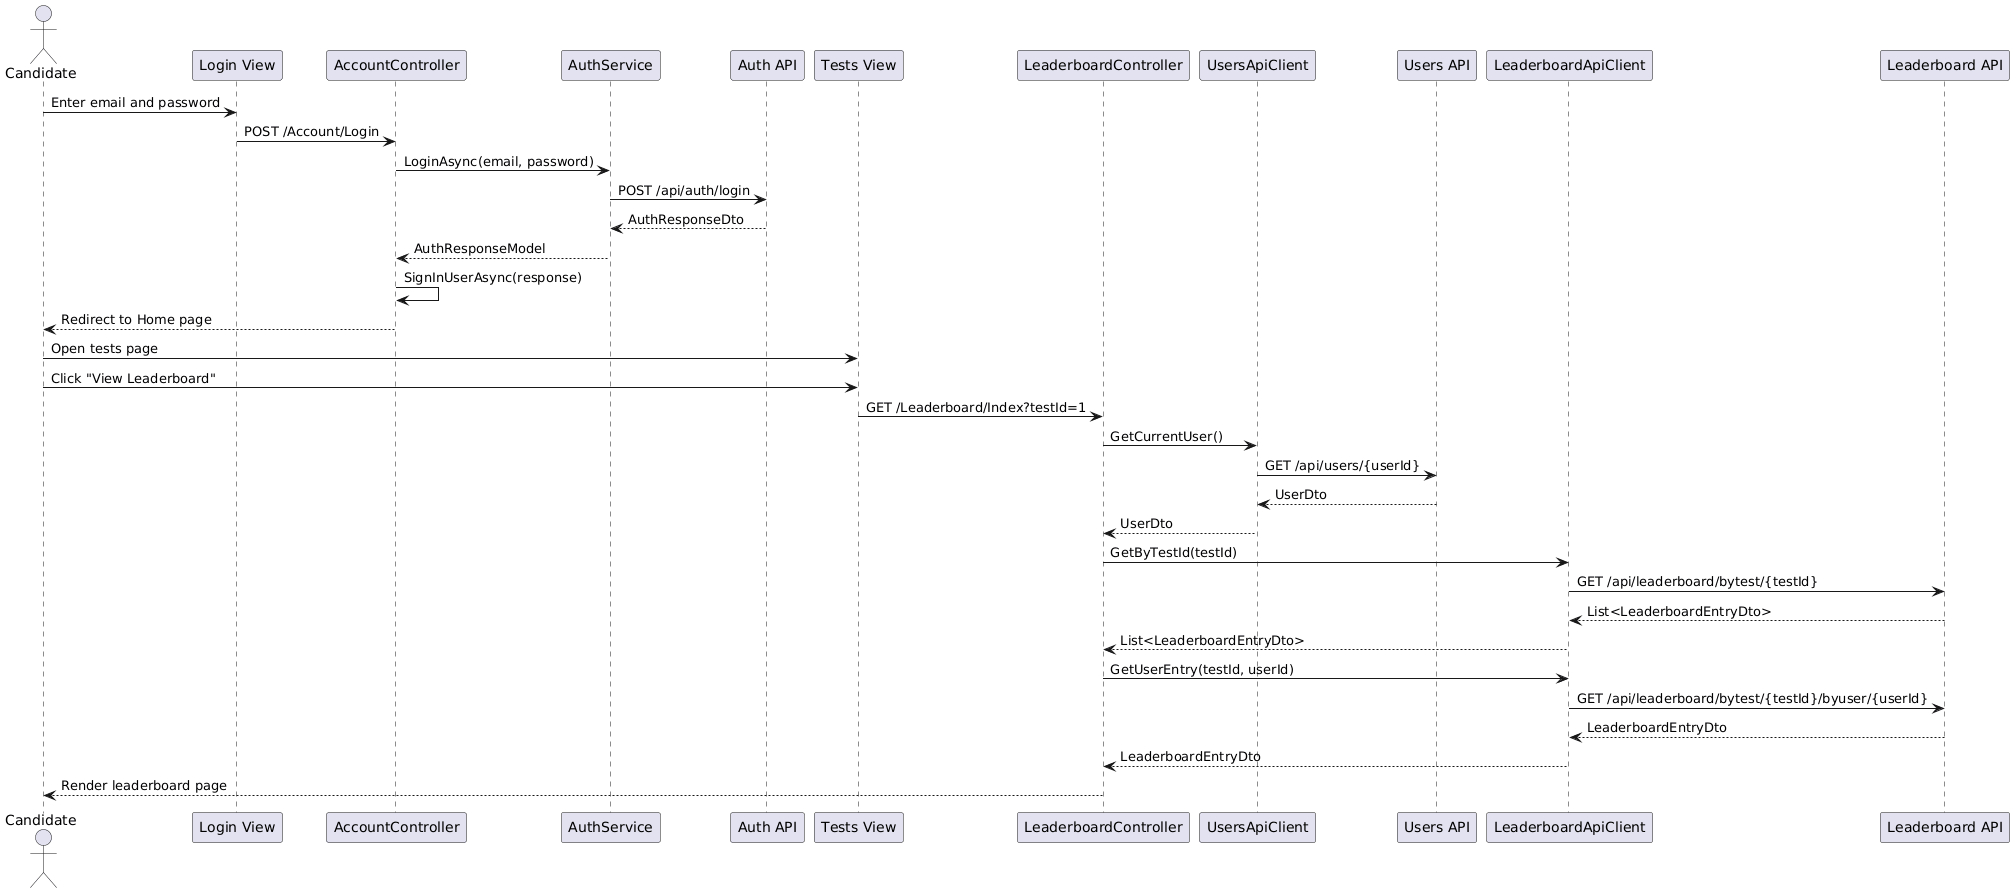

The diagram above was rendered by PlantUML. Its source (embedded in the PNG):
@startuml
actor Candidate
participant "Login View" as LoginView
participant "AccountController" as AccountController
participant "AuthService" as AuthService
participant "Auth API" as AuthApi
participant "Tests View" as TestsView
participant "LeaderboardController" as LeaderboardController
participant "UsersApiClient" as UsersApiClient
participant "Users API" as UsersApi
participant "LeaderboardApiClient" as LeaderboardApiClient
participant "Leaderboard API" as LeaderboardApi

Candidate -> LoginView : Enter email and password
LoginView -> AccountController : POST /Account/Login
AccountController -> AuthService : LoginAsync(email, password)
AuthService -> AuthApi : POST /api/auth/login
AuthApi --> AuthService : AuthResponseDto
AuthService --> AccountController : AuthResponseModel
AccountController -> AccountController : SignInUserAsync(response)
AccountController --> Candidate : Redirect to Home page

Candidate -> TestsView : Open tests page
Candidate -> TestsView : Click "View Leaderboard"
TestsView -> LeaderboardController : GET /Leaderboard/Index?testId=1

LeaderboardController -> UsersApiClient : GetCurrentUser()
UsersApiClient -> UsersApi : GET /api/users/{userId}
UsersApi --> UsersApiClient : UserDto
UsersApiClient --> LeaderboardController : UserDto

LeaderboardController -> LeaderboardApiClient : GetByTestId(testId)
LeaderboardApiClient -> LeaderboardApi : GET /api/leaderboard/bytest/{testId}
LeaderboardApi --> LeaderboardApiClient : List<LeaderboardEntryDto>
LeaderboardApiClient --> LeaderboardController : List<LeaderboardEntryDto>

LeaderboardController -> LeaderboardApiClient : GetUserEntry(testId, userId)
LeaderboardApiClient -> LeaderboardApi : GET /api/leaderboard/bytest/{testId}/byuser/{userId}
LeaderboardApi --> LeaderboardApiClient : LeaderboardEntryDto
LeaderboardApiClient --> LeaderboardController : LeaderboardEntryDto

LeaderboardController --> Candidate : Render leaderboard page
@enduml